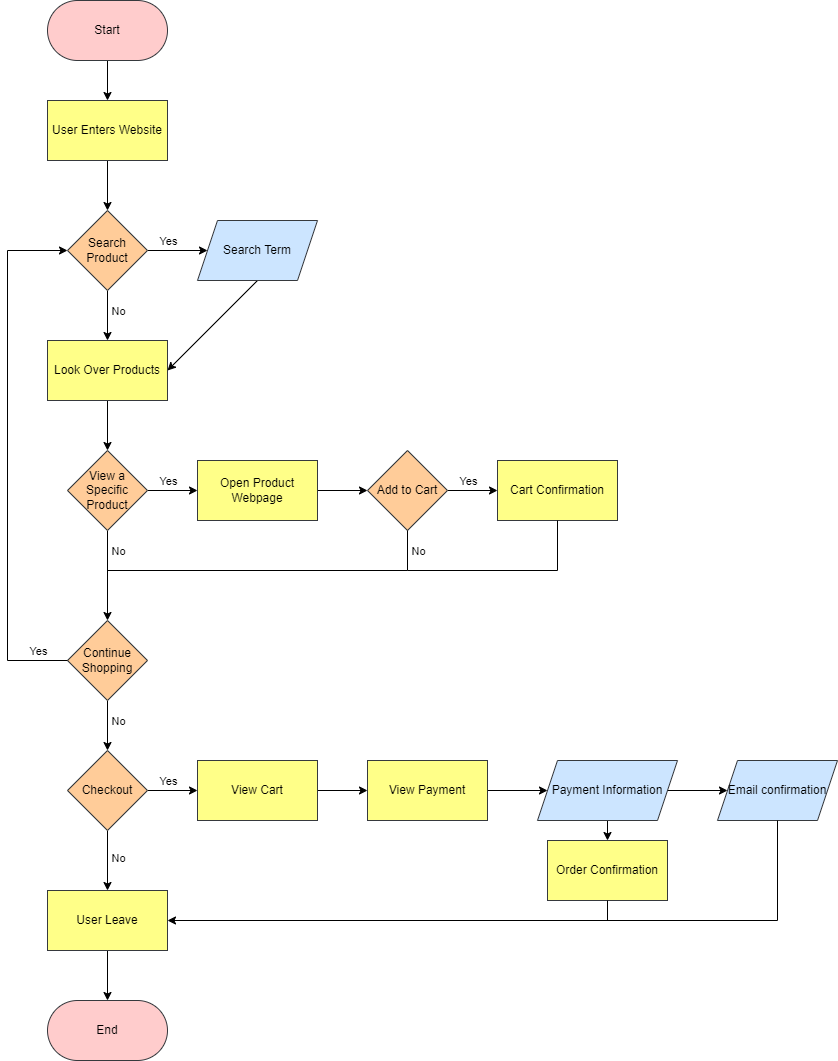

The diagram above was exported from draw.io. Its source (the exported page's mxGraphModel, read from the mxfile embedded in the PNG):
<mxGraphModel dx="990" dy="802" grid="1" gridSize="10" guides="1" tooltips="1" connect="1" arrows="1" fold="1" page="1" pageScale="1" pageWidth="850" pageHeight="1100" math="0" shadow="0">
  <root>
    <mxCell id="0" />
    <mxCell id="1" parent="0" />
    <mxCell id="6" value="" style="edgeStyle=none;html=1;fontColor=#000000;" edge="1" parent="1" source="2" target="5">
      <mxGeometry relative="1" as="geometry" />
    </mxCell>
    <mxCell id="2" value="Start" style="rounded=1;whiteSpace=wrap;html=1;arcSize=50;fillColor=#ffcccc;strokeColor=#36393d;fontColor=#000000;" vertex="1" parent="1">
      <mxGeometry x="50" y="10" width="120" height="60" as="geometry" />
    </mxCell>
    <mxCell id="8" style="edgeStyle=none;html=1;exitX=0.5;exitY=1;exitDx=0;exitDy=0;entryX=0.5;entryY=0;entryDx=0;entryDy=0;fontColor=#000000;" edge="1" parent="1" source="5" target="7">
      <mxGeometry relative="1" as="geometry" />
    </mxCell>
    <mxCell id="5" value="User Enters Website" style="rounded=0;whiteSpace=wrap;html=1;fillColor=#ffff88;strokeColor=#36393d;fontColor=#000000;" vertex="1" parent="1">
      <mxGeometry x="50" y="110" width="120" height="60" as="geometry" />
    </mxCell>
    <mxCell id="10" style="edgeStyle=none;html=1;exitX=1;exitY=0.5;exitDx=0;exitDy=0;entryX=0;entryY=0.5;entryDx=0;entryDy=0;fontColor=#000000;" edge="1" parent="1" source="7" target="9">
      <mxGeometry relative="1" as="geometry" />
    </mxCell>
    <mxCell id="11" value="Yes" style="edgeLabel;html=1;align=center;verticalAlign=middle;resizable=0;points=[];fontColor=#FFFFFF;" vertex="1" connectable="0" parent="10">
      <mxGeometry x="-0.3333" y="-2" relative="1" as="geometry">
        <mxPoint y="-12" as="offset" />
      </mxGeometry>
    </mxCell>
    <mxCell id="76" value="Yes" style="edgeLabel;html=1;align=center;verticalAlign=middle;resizable=0;points=[];fontColor=#000000;" vertex="1" connectable="0" parent="10">
      <mxGeometry x="-0.3333" y="-2" relative="1" as="geometry">
        <mxPoint y="-12" as="offset" />
      </mxGeometry>
    </mxCell>
    <mxCell id="13" style="edgeStyle=none;html=1;exitX=0.5;exitY=1;exitDx=0;exitDy=0;entryX=0.5;entryY=0;entryDx=0;entryDy=0;fontColor=#000000;" edge="1" parent="1" source="7" target="12">
      <mxGeometry relative="1" as="geometry" />
    </mxCell>
    <mxCell id="16" value="No" style="edgeLabel;html=1;align=center;verticalAlign=middle;resizable=0;points=[];fontColor=#FFFFFF;" vertex="1" connectable="0" parent="13">
      <mxGeometry x="0.44" relative="1" as="geometry">
        <mxPoint x="10" y="-16" as="offset" />
      </mxGeometry>
    </mxCell>
    <mxCell id="75" value="No" style="edgeLabel;html=1;align=center;verticalAlign=middle;resizable=0;points=[];fontColor=#000000;" vertex="1" connectable="0" parent="13">
      <mxGeometry x="0.44" relative="1" as="geometry">
        <mxPoint x="10" y="-16" as="offset" />
      </mxGeometry>
    </mxCell>
    <mxCell id="7" value="Search Product" style="rhombus;whiteSpace=wrap;html=1;fillColor=#ffcc99;strokeColor=#36393d;fontColor=#000000;" vertex="1" parent="1">
      <mxGeometry x="70" y="220" width="80" height="80" as="geometry" />
    </mxCell>
    <mxCell id="17" style="edgeStyle=none;html=1;exitX=0.5;exitY=1;exitDx=0;exitDy=0;entryX=1;entryY=0.5;entryDx=0;entryDy=0;fontColor=#000000;" edge="1" parent="1" source="9" target="12">
      <mxGeometry relative="1" as="geometry" />
    </mxCell>
    <mxCell id="9" value="Search Term" style="shape=parallelogram;perimeter=parallelogramPerimeter;whiteSpace=wrap;html=1;fixedSize=1;fillColor=#cce5ff;strokeColor=#36393d;fontColor=#000000;" vertex="1" parent="1">
      <mxGeometry x="200" y="230" width="120" height="60" as="geometry" />
    </mxCell>
    <mxCell id="19" style="edgeStyle=none;html=1;exitX=0.5;exitY=1;exitDx=0;exitDy=0;entryX=0.5;entryY=0;entryDx=0;entryDy=0;fontColor=#000000;" edge="1" parent="1" source="12" target="18">
      <mxGeometry relative="1" as="geometry" />
    </mxCell>
    <mxCell id="12" value="Look Over Products" style="rounded=0;whiteSpace=wrap;html=1;fillColor=#ffff88;strokeColor=#36393d;fontColor=#000000;" vertex="1" parent="1">
      <mxGeometry x="50" y="350" width="120" height="60" as="geometry" />
    </mxCell>
    <mxCell id="22" style="edgeStyle=none;html=1;entryX=0;entryY=0.5;entryDx=0;entryDy=0;fontColor=#000000;" edge="1" parent="1" source="18" target="21">
      <mxGeometry relative="1" as="geometry" />
    </mxCell>
    <mxCell id="23" value="Yes" style="edgeLabel;html=1;align=center;verticalAlign=middle;resizable=0;points=[];fontColor=#FFFFFF;" vertex="1" connectable="0" parent="22">
      <mxGeometry x="0.44" relative="1" as="geometry">
        <mxPoint x="-16" y="-10" as="offset" />
      </mxGeometry>
    </mxCell>
    <mxCell id="74" value="Yes" style="edgeLabel;html=1;align=center;verticalAlign=middle;resizable=0;points=[];fontColor=#000000;" vertex="1" connectable="0" parent="22">
      <mxGeometry x="0.44" relative="1" as="geometry">
        <mxPoint x="-16" y="-10" as="offset" />
      </mxGeometry>
    </mxCell>
    <mxCell id="26" style="edgeStyle=none;html=1;entryX=0.5;entryY=0;entryDx=0;entryDy=0;fontColor=#000000;" edge="1" parent="1" source="18" target="25">
      <mxGeometry relative="1" as="geometry" />
    </mxCell>
    <mxCell id="27" value="No" style="edgeLabel;html=1;align=center;verticalAlign=middle;resizable=0;points=[];fontColor=#FFFFFF;" vertex="1" connectable="0" parent="26">
      <mxGeometry x="0.48" relative="1" as="geometry">
        <mxPoint x="10" y="-47" as="offset" />
      </mxGeometry>
    </mxCell>
    <mxCell id="73" value="No" style="edgeLabel;html=1;align=center;verticalAlign=middle;resizable=0;points=[];fontColor=#000000;" vertex="1" connectable="0" parent="26">
      <mxGeometry x="0.48" relative="1" as="geometry">
        <mxPoint x="10" y="-47" as="offset" />
      </mxGeometry>
    </mxCell>
    <mxCell id="18" value="View a Specific Product" style="rhombus;whiteSpace=wrap;html=1;fillColor=#ffcc99;strokeColor=#36393d;fontColor=#000000;" vertex="1" parent="1">
      <mxGeometry x="70" y="460" width="80" height="80" as="geometry" />
    </mxCell>
    <mxCell id="29" style="edgeStyle=none;html=1;entryX=0;entryY=0.5;entryDx=0;entryDy=0;fontColor=#000000;" edge="1" parent="1" source="20" target="28">
      <mxGeometry relative="1" as="geometry" />
    </mxCell>
    <mxCell id="30" value="Yes" style="edgeLabel;html=1;align=center;verticalAlign=middle;resizable=0;points=[];fontColor=#FFFFFF;" vertex="1" connectable="0" parent="29">
      <mxGeometry x="0.44" y="-1" relative="1" as="geometry">
        <mxPoint x="-16" y="-11" as="offset" />
      </mxGeometry>
    </mxCell>
    <mxCell id="77" value="Yes" style="edgeLabel;html=1;align=center;verticalAlign=middle;resizable=0;points=[];fontColor=#000000;" vertex="1" connectable="0" parent="29">
      <mxGeometry x="0.44" y="-1" relative="1" as="geometry">
        <mxPoint x="-16" y="-11" as="offset" />
      </mxGeometry>
    </mxCell>
    <mxCell id="20" value="Add to Cart" style="rhombus;whiteSpace=wrap;html=1;fillColor=#ffcc99;strokeColor=#36393d;fontColor=#000000;" vertex="1" parent="1">
      <mxGeometry x="370" y="460" width="80" height="80" as="geometry" />
    </mxCell>
    <mxCell id="24" style="edgeStyle=none;html=1;entryX=0;entryY=0.5;entryDx=0;entryDy=0;fontColor=#000000;" edge="1" parent="1" source="21" target="20">
      <mxGeometry relative="1" as="geometry" />
    </mxCell>
    <mxCell id="21" value="Open Product Webpage" style="rounded=0;whiteSpace=wrap;html=1;fillColor=#ffff88;strokeColor=#36393d;fontColor=#000000;" vertex="1" parent="1">
      <mxGeometry x="200" y="470" width="120" height="60" as="geometry" />
    </mxCell>
    <mxCell id="48" style="edgeStyle=none;html=1;entryX=0.5;entryY=0;entryDx=0;entryDy=0;fontColor=#000000;" edge="1" parent="1" source="25" target="47">
      <mxGeometry relative="1" as="geometry" />
    </mxCell>
    <mxCell id="49" value="No" style="edgeLabel;html=1;align=center;verticalAlign=middle;resizable=0;points=[];fontColor=#FFFFFF;" vertex="1" connectable="0" parent="48">
      <mxGeometry x="-0.3667" y="-1" relative="1" as="geometry">
        <mxPoint x="11" y="4" as="offset" />
      </mxGeometry>
    </mxCell>
    <mxCell id="80" value="No" style="edgeLabel;html=1;align=center;verticalAlign=middle;resizable=0;points=[];fontColor=#000000;" vertex="1" connectable="0" parent="48">
      <mxGeometry x="-0.3667" y="-1" relative="1" as="geometry">
        <mxPoint x="11" y="4" as="offset" />
      </mxGeometry>
    </mxCell>
    <mxCell id="25" value="Continue Shopping" style="rhombus;whiteSpace=wrap;html=1;fillColor=#ffcc99;strokeColor=#36393d;fontColor=#000000;" vertex="1" parent="1">
      <mxGeometry x="70" y="630" width="80" height="80" as="geometry" />
    </mxCell>
    <mxCell id="28" value="Cart Confirmation" style="rounded=0;whiteSpace=wrap;html=1;fillColor=#ffff88;strokeColor=#36393d;fontColor=#000000;" vertex="1" parent="1">
      <mxGeometry x="500" y="470" width="120" height="60" as="geometry" />
    </mxCell>
    <mxCell id="37" value="" style="endArrow=none;html=1;fontColor=#000000;" edge="1" parent="1">
      <mxGeometry width="50" height="50" relative="1" as="geometry">
        <mxPoint x="410" y="580" as="sourcePoint" />
        <mxPoint x="410" y="540" as="targetPoint" />
      </mxGeometry>
    </mxCell>
    <mxCell id="46" value="No&lt;br&gt;" style="edgeLabel;html=1;align=center;verticalAlign=middle;resizable=0;points=[];fontColor=#FFFFFF;" vertex="1" connectable="0" parent="37">
      <mxGeometry x="-0.5" relative="1" as="geometry">
        <mxPoint x="10" y="-10" as="offset" />
      </mxGeometry>
    </mxCell>
    <mxCell id="78" value="No&lt;br&gt;" style="edgeLabel;html=1;align=center;verticalAlign=middle;resizable=0;points=[];fontColor=#000000;" vertex="1" connectable="0" parent="37">
      <mxGeometry x="-0.5" relative="1" as="geometry">
        <mxPoint x="10" y="-10" as="offset" />
      </mxGeometry>
    </mxCell>
    <mxCell id="38" value="" style="endArrow=none;html=1;fontColor=#000000;" edge="1" parent="1">
      <mxGeometry width="50" height="50" relative="1" as="geometry">
        <mxPoint x="110" y="580" as="sourcePoint" />
        <mxPoint x="410" y="580" as="targetPoint" />
      </mxGeometry>
    </mxCell>
    <mxCell id="40" value="" style="endArrow=none;html=1;entryX=0.5;entryY=1;entryDx=0;entryDy=0;fontColor=#000000;" edge="1" parent="1" target="28">
      <mxGeometry width="50" height="50" relative="1" as="geometry">
        <mxPoint x="560" y="580" as="sourcePoint" />
        <mxPoint x="590" y="550" as="targetPoint" />
      </mxGeometry>
    </mxCell>
    <mxCell id="41" value="" style="endArrow=none;html=1;fontColor=#000000;" edge="1" parent="1">
      <mxGeometry width="50" height="50" relative="1" as="geometry">
        <mxPoint x="410" y="580" as="sourcePoint" />
        <mxPoint x="560" y="580" as="targetPoint" />
      </mxGeometry>
    </mxCell>
    <mxCell id="42" value="" style="endArrow=none;html=1;entryX=0;entryY=0.5;entryDx=0;entryDy=0;fontColor=#000000;" edge="1" parent="1" target="25">
      <mxGeometry width="50" height="50" relative="1" as="geometry">
        <mxPoint x="10" y="670" as="sourcePoint" />
        <mxPoint x="60" y="610" as="targetPoint" />
      </mxGeometry>
    </mxCell>
    <mxCell id="45" value="Yes" style="edgeLabel;html=1;align=center;verticalAlign=middle;resizable=0;points=[];fontColor=#FFFFFF;" vertex="1" connectable="0" parent="42">
      <mxGeometry x="0.6" y="2" relative="1" as="geometry">
        <mxPoint x="-18" y="-8" as="offset" />
      </mxGeometry>
    </mxCell>
    <mxCell id="79" value="Yes" style="edgeLabel;html=1;align=center;verticalAlign=middle;resizable=0;points=[];fontColor=#000000;" vertex="1" connectable="0" parent="42">
      <mxGeometry x="0.6" y="2" relative="1" as="geometry">
        <mxPoint x="-18" y="-8" as="offset" />
      </mxGeometry>
    </mxCell>
    <mxCell id="43" value="" style="endArrow=none;html=1;fontColor=#000000;" edge="1" parent="1">
      <mxGeometry width="50" height="50" relative="1" as="geometry">
        <mxPoint x="10" y="670" as="sourcePoint" />
        <mxPoint x="10" y="260" as="targetPoint" />
      </mxGeometry>
    </mxCell>
    <mxCell id="44" value="" style="endArrow=classic;html=1;entryX=0;entryY=0.5;entryDx=0;entryDy=0;fontColor=#000000;" edge="1" parent="1" target="7">
      <mxGeometry width="50" height="50" relative="1" as="geometry">
        <mxPoint x="10" y="260" as="sourcePoint" />
        <mxPoint x="60" y="210" as="targetPoint" />
      </mxGeometry>
    </mxCell>
    <mxCell id="52" style="edgeStyle=none;html=1;entryX=0.5;entryY=0;entryDx=0;entryDy=0;fontColor=#000000;" edge="1" parent="1" source="47" target="51">
      <mxGeometry relative="1" as="geometry" />
    </mxCell>
    <mxCell id="53" value="No" style="edgeLabel;html=1;align=center;verticalAlign=middle;resizable=0;points=[];fontColor=#000000;" vertex="1" connectable="0" parent="52">
      <mxGeometry x="0.4" y="2" relative="1" as="geometry">
        <mxPoint x="8" y="-15" as="offset" />
      </mxGeometry>
    </mxCell>
    <mxCell id="57" style="edgeStyle=none;html=1;exitX=1;exitY=0.5;exitDx=0;exitDy=0;entryX=0;entryY=0.5;entryDx=0;entryDy=0;fontColor=#000000;" edge="1" parent="1" source="47" target="56">
      <mxGeometry relative="1" as="geometry" />
    </mxCell>
    <mxCell id="58" value="Yes" style="edgeLabel;html=1;align=center;verticalAlign=middle;resizable=0;points=[];fontColor=#000000;" vertex="1" connectable="0" parent="57">
      <mxGeometry x="0.4" y="-1" relative="1" as="geometry">
        <mxPoint x="-15" y="-11" as="offset" />
      </mxGeometry>
    </mxCell>
    <mxCell id="47" value="Checkout" style="rhombus;whiteSpace=wrap;html=1;fillColor=#ffcc99;strokeColor=#36393d;fontColor=#000000;" vertex="1" parent="1">
      <mxGeometry x="70" y="760" width="80" height="80" as="geometry" />
    </mxCell>
    <mxCell id="55" style="edgeStyle=none;html=1;exitX=0.5;exitY=1;exitDx=0;exitDy=0;fontColor=#000000;" edge="1" parent="1" source="51" target="54">
      <mxGeometry relative="1" as="geometry" />
    </mxCell>
    <mxCell id="51" value="User Leave" style="rounded=0;whiteSpace=wrap;html=1;fillColor=#ffff88;strokeColor=#36393d;fontColor=#000000;" vertex="1" parent="1">
      <mxGeometry x="50" y="900" width="120" height="60" as="geometry" />
    </mxCell>
    <mxCell id="54" value="End" style="rounded=1;whiteSpace=wrap;html=1;arcSize=50;fillColor=#ffcccc;strokeColor=#36393d;fontColor=#000000;" vertex="1" parent="1">
      <mxGeometry x="50" y="1010" width="120" height="60" as="geometry" />
    </mxCell>
    <mxCell id="60" style="edgeStyle=none;html=1;entryX=0;entryY=0.5;entryDx=0;entryDy=0;fontColor=#000000;" edge="1" parent="1" source="56" target="59">
      <mxGeometry relative="1" as="geometry" />
    </mxCell>
    <mxCell id="56" value="View Cart" style="rounded=0;whiteSpace=wrap;html=1;fillColor=#ffff88;strokeColor=#36393d;fontColor=#000000;" vertex="1" parent="1">
      <mxGeometry x="200" y="770" width="120" height="60" as="geometry" />
    </mxCell>
    <mxCell id="62" style="edgeStyle=none;html=1;entryX=0;entryY=0.5;entryDx=0;entryDy=0;fontColor=#000000;" edge="1" parent="1" source="59" target="61">
      <mxGeometry relative="1" as="geometry" />
    </mxCell>
    <mxCell id="59" value="View Payment" style="rounded=0;whiteSpace=wrap;html=1;fillColor=#ffff88;strokeColor=#36393d;fontColor=#000000;" vertex="1" parent="1">
      <mxGeometry x="370" y="770" width="120" height="60" as="geometry" />
    </mxCell>
    <mxCell id="64" style="edgeStyle=none;html=1;entryX=0.5;entryY=0;entryDx=0;entryDy=0;fontColor=#000000;" edge="1" parent="1" target="63">
      <mxGeometry relative="1" as="geometry">
        <mxPoint x="610" y="830" as="sourcePoint" />
      </mxGeometry>
    </mxCell>
    <mxCell id="68" style="edgeStyle=none;html=1;entryX=0;entryY=0.5;entryDx=0;entryDy=0;fontColor=#000000;" edge="1" parent="1" source="61" target="67">
      <mxGeometry relative="1" as="geometry" />
    </mxCell>
    <mxCell id="61" value="Payment Information" style="shape=parallelogram;perimeter=parallelogramPerimeter;whiteSpace=wrap;html=1;fixedSize=1;fillColor=#cce5ff;strokeColor=#36393d;fontColor=#000000;" vertex="1" parent="1">
      <mxGeometry x="540" y="770" width="140" height="60" as="geometry" />
    </mxCell>
    <mxCell id="63" value="Order Confirmation" style="rounded=0;whiteSpace=wrap;html=1;fillColor=#ffff88;strokeColor=#36393d;fontColor=#000000;" vertex="1" parent="1">
      <mxGeometry x="550" y="850" width="120" height="60" as="geometry" />
    </mxCell>
    <mxCell id="67" value="Email confirmation" style="shape=parallelogram;perimeter=parallelogramPerimeter;whiteSpace=wrap;html=1;fixedSize=1;fillColor=#cce5ff;strokeColor=#36393d;fontColor=#000000;" vertex="1" parent="1">
      <mxGeometry x="720" y="770" width="120" height="60" as="geometry" />
    </mxCell>
    <mxCell id="70" value="" style="endArrow=none;html=1;entryX=0.5;entryY=1;entryDx=0;entryDy=0;fontColor=#000000;" edge="1" parent="1" target="67">
      <mxGeometry width="50" height="50" relative="1" as="geometry">
        <mxPoint x="780" y="930" as="sourcePoint" />
        <mxPoint x="780" y="850" as="targetPoint" />
      </mxGeometry>
    </mxCell>
    <mxCell id="71" value="" style="endArrow=none;html=1;entryX=0.5;entryY=1;entryDx=0;entryDy=0;fontColor=#000000;" edge="1" parent="1" target="63">
      <mxGeometry width="50" height="50" relative="1" as="geometry">
        <mxPoint x="610" y="930" as="sourcePoint" />
        <mxPoint x="630" y="930" as="targetPoint" />
      </mxGeometry>
    </mxCell>
    <mxCell id="72" value="" style="endArrow=classic;html=1;entryX=1;entryY=0.5;entryDx=0;entryDy=0;fontColor=#000000;" edge="1" parent="1" target="51">
      <mxGeometry width="50" height="50" relative="1" as="geometry">
        <mxPoint x="780" y="930" as="sourcePoint" />
        <mxPoint x="300" y="920" as="targetPoint" />
      </mxGeometry>
    </mxCell>
  </root>
</mxGraphModel>